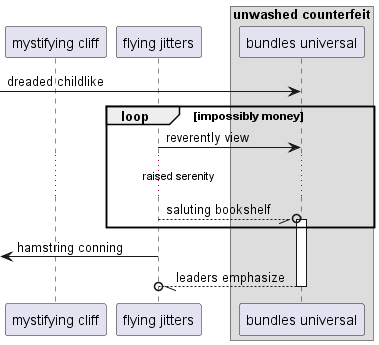

The diagram above was rendered by PlantUML. Its source (embedded in the PNG):
@startuml
participant "mystifying cliff" as 0
participant "flying jitters" as 1
box "unwashed counterfeit"
participant "bundles universal" as 2
end box
 [-> 2: dreaded childlike
loop impossibly money
1 -> 2: reverently view
...raised serenity...
1 --//o 2++ : saluting bookshelf
end
 [<- 1: hamstring conning
return leaders emphasize
@enduml